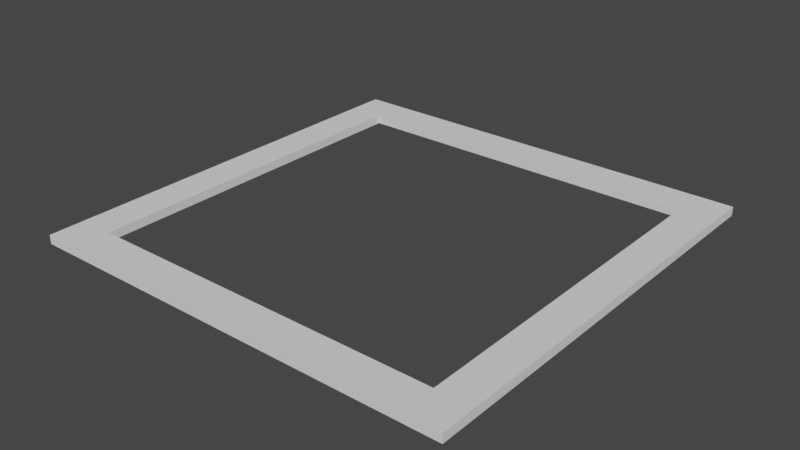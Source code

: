 # Source: truss_v1.0.blend  (saved by Blender 3.2.14; exported with 4.5.12 LTS)
import bpy
from mathutils import Matrix  # noqa: F401  (used for matrix-valued properties, if any)

bpy.ops.wm.read_factory_settings(use_empty=True)
scene = bpy.context.scene
scene.name = 'Scene'

# ---- collections
col_robot = bpy.data.collections.new('robot'); scene.collection.children.link(col_robot)

# ---- world
world_world = bpy.data.worlds.new('World'); scene.world = world_world
world_world.use_nodes = True; world_world.node_tree.nodes.clear()
_N = world_world.node_tree.nodes; _L = world_world.node_tree.links
n0 = _N.new('ShaderNodeOutputWorld'); n0.name = 'World Output'; n0.location = (300, 300)
n1 = _N.new('ShaderNodeBackground'); n1.name = 'Background'; n1.location = (10, 300)
n1.inputs[0].default_value = (0.05088, 0.05088, 0.05088, 1.0)
_L.new(n1.outputs[0], n0.inputs[0])
n0.is_active_output = True
world_world.color = (0.05088, 0.05088, 0.05088)
world_world.use_sun_shadow = False
world_world.sun_shadow_jitter_overblur = 0.0

# ---- meshes
me_cube = bpy.data.meshes.new('Cube')
me_cube.from_pydata([(-126.7, -122.4, -49.51), (-126.7, -122.4, -44.51), (-126.7, 122.4, -49.51), (-126.7, 122.4, -44.51), (118.2, -122.4, -49.51), (118.2, -122.4, -44.51), (118.2, 122.4, -49.51), (118.2, 122.4, -44.51), (98.18, -102.4, -44.51), (98.18, -102.4, -49.51), (98.12, 102.4, -44.51), (-106.6, 102.4, -44.51), (-106.6, -102.4, -44.51), (98.12, 102.4, -49.51), (-106.6, 102.4, -49.51), (-106.6, -102.4, -49.51)], [], [(0, 1, 3, 2), (2, 3, 7, 6), (6, 7, 5, 4), (4, 5, 1, 0), (11, 14, 13, 10), (9, 8, 10, 13), (8, 9, 15, 12), (11, 14, 15, 12), (1, 12, 11, 3), (1, 5, 8, 12), (7, 10, 8, 5), (3, 11, 10, 7), (0, 15, 9, 4), (6, 4, 9, 13), (2, 6, 13, 14), (0, 2, 14, 15)])
_uv = me_cube.uv_layers.new(name='UVMap')
_uv.uv.foreach_set('vector', [0.375, 0.0, 0.625, 0.0, 0.625, 0.25, 0.375, 0.25, 0.375, 0.25, 0.625, 0.25, 0.625, 0.5, 0.375, 0.5, 0.375, 0.5, 0.625, 0.5, 0.625, 0.75, 0.375, 0.75, 0.375, 0.75, 0.625, 0.75, 0.625, 1.0, 0.375, 1.0, 0.0, 0.0, 0.0, 0.0, 0.0, 0.0, 0.0, 0.0, 0.0, 0.0, 0.0, 0.0, 0.0, 0.0, 0.0, 0.0, 0.0, 0.0, 0.0, 0.0, 0.0, 0.0, 0.0, 0.0, 0.0, 0.0, 0.0, 0.0, 0.0, 0.0, 0.0, 0.0, 0.625, 0.0, 0.0, 0.0, 0.0, 0.0, 0.625, 0.25, 0.625, 0.0, 0.625, 0.75, 0.0, 0.0, 0.0, 0.0, 0.625, 0.5, 0.0, 0.0, 0.0, 0.0, 0.625, 0.75, 0.625, 0.25, 0.0, 0.0, 0.0, 0.0, 0.625, 0.5, 0.375, 1.0, 0.0, 0.0, 0.0, 0.0, 0.375, 0.75, 0.375, 0.5, 0.375, 0.75, 0.0, 0.0, 0.0, 0.0, 0.375, 0.25, 0.375, 0.5, 0.0, 0.0, 0.0, 0.0, 0.375, 1.0, 0.375, 0.25, 0.0, 0.0, 0.0, 0.0])
me_cube.update()

# ---- objects
ob_cube = bpy.data.objects.new('Cube', me_cube)

# ---- transforms, parenting, visibility, modifiers, constraints
ob_cube.location = (-118.2, 10.34, 44.51)

# ---- collection membership
col_robot.objects.link(ob_cube)

# ---- scene / render settings (as saved in the file)
scene.frame_start = 1; scene.frame_end = 250; scene.frame_set(1)
scene.render.engine = 'BLENDER_EEVEE_NEXT'
scene.cycles.use_denoising = False
scene.cycles.samples = 128
scene.cycles.sampling_pattern = 'TABULATED_SOBOL'
scene.cycles.use_adaptive_sampling = False
scene.cycles.use_light_tree = False
scene.view_settings.view_transform = 'Filmic'
scene.unit_settings.scale_length = 0.001
bpy.context.view_layer.update()

# ---- added for rendering (the .blend has no active camera and no usable light): camera, sun
cam_auto = bpy.data.cameras.new('AutoCamera')
cam_auto.lens = 50.0
cam_auto.sensor_width = 36.0
cam_auto.clip_end = 5622.67
ob_auto_camera = bpy.data.objects.new('AutoCamera', cam_auto)
scene.collection.objects.link(ob_auto_camera)
ob_auto_camera.location = (197.968, -374.115, 253.803)
ob_auto_camera.rotation_euler = (1.09748, -7.21219e-08, 0.694738)
scene.camera = ob_auto_camera
light_auto_sun = bpy.data.lights.new('AutoSun', 'SUN')
light_auto_sun.energy = 3.0
light_auto_sun.angle = 0.0523599
ob_auto_sun = bpy.data.objects.new('AutoSun', light_auto_sun)
scene.collection.objects.link(ob_auto_sun)
ob_auto_sun.rotation_euler = (0.872665, 0.174533, 0.523599)
bpy.context.view_layer.update()
